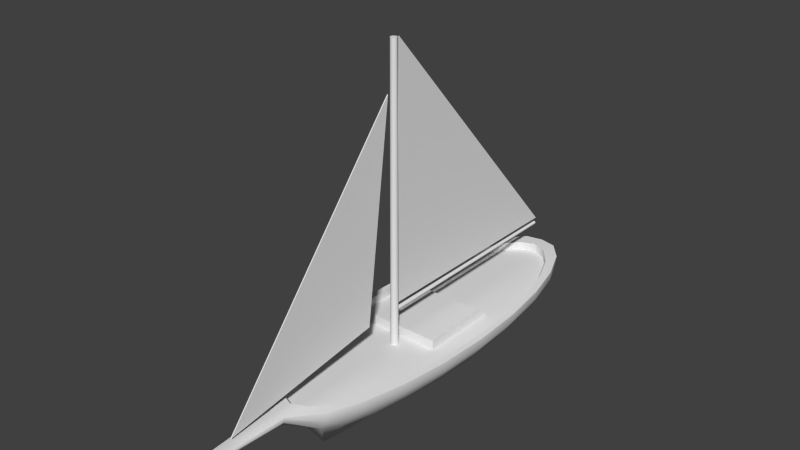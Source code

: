 # Source: boat.blend  (saved by Blender 2.77.0; exported with 4.5.12 LTS)
import bpy
from mathutils import Matrix  # noqa: F401  (used for matrix-valued properties, if any)

bpy.ops.wm.read_factory_settings(use_empty=True)
scene = bpy.context.scene
scene.name = 'Scene'

# ---- collections
col_collection_1 = bpy.data.collections.new('Collection 1'); scene.collection.children.link(col_collection_1)

# ---- materials (node trees are filled in below, after node groups)
mat_material_001 = bpy.data.materials.new('Material.001')
mat_material_001.alpha_threshold = 0.0
mat_material_001.use_transparent_shadow = False
mat_material_001.roughness = 0.5

# ---- node groups
ng_auto_smooth = bpy.data.node_groups.new('Auto Smooth', 'GeometryNodeTree')
_s = ng_auto_smooth.interface.new_socket(name='Geometry', in_out='OUTPUT', socket_type='NodeSocketGeometry')
_s = ng_auto_smooth.interface.new_socket(name='Geometry', in_out='INPUT', socket_type='NodeSocketGeometry')
_s = ng_auto_smooth.interface.new_socket(name='Angle', in_out='INPUT', socket_type='NodeSocketFloat')
_s.subtype = 'ANGLE'
_s.min_value = 0.0
_s.max_value = 3.142
ng_auto_smooth.is_modifier = True
_N = ng_auto_smooth.nodes; _L = ng_auto_smooth.links
n0 = _N.new('NodeGroupOutput'); n0.name = 'Group Output'; n0.location = (480, -100)
n1 = _N.new('NodeGroupInput'); n1.name = 'Group Input'; n1.location = (-420, -300)
n2 = _N.new('NodeGroupInput'); n2.name = 'Group Input.001'; n2.location = (-60, -100)
n3 = _N.new('GeometryNodeSetShadeSmooth'); n3.name = 'Set Shade Smooth'; n3.location = (120, -100)
n3.domain = 'EDGE'
n4 = _N.new('GeometryNodeSetShadeSmooth'); n4.name = 'Set Shade Smooth.001'; n4.location = (300, -100)
n5 = _N.new('GeometryNodeInputMeshEdgeAngle'); n5.name = 'Edge Angle'; n5.location = (-420, -220)
n6 = _N.new('GeometryNodeInputEdgeSmooth'); n6.name = 'Is Edge Smooth'; n6.location = (-60, -160)
n7 = _N.new('GeometryNodeInputShadeSmooth'); n7.name = 'Is Face Smooth'; n7.location = (-240, -340)
n8 = _N.new('FunctionNodeBooleanMath'); n8.name = 'Boolean Math'; n8.location = (-60, -220)
n9 = _N.new('FunctionNodeCompare'); n9.name = 'Compare'; n9.location = (-240, -180)
n9.operation = 'LESS_EQUAL'
_L.new(n5.outputs[0], n9.inputs[0])
_L.new(n4.outputs[0], n0.inputs[0])
_L.new(n1.outputs[1], n9.inputs[1])
_L.new(n9.outputs[0], n8.inputs[0])
_L.new(n7.outputs[0], n8.inputs[1])
_L.new(n2.outputs[0], n3.inputs[0])
_L.new(n6.outputs[0], n3.inputs[1])
_L.new(n3.outputs[0], n4.inputs[0])
_L.new(n8.outputs[0], n3.inputs[2])
n0.is_active_output = True

# ---- material node trees

# ---- world
world_world = bpy.data.worlds.new('World'); scene.world = world_world
world_world.color = (0.05088, 0.05088, 0.05088)
world_world.use_sun_shadow = False
world_world.sun_shadow_jitter_overblur = 0.0
world_world.cycles.sampling_method = 'NONE'
world_world.cycles.sample_map_resolution = 256

# ---- meshes
me_circle = bpy.data.meshes.new('Circle')
me_circle.from_pydata([(1.761e-08, 5.701, 0.0), (-0.4882, 5.6, 0.0), (-0.9431, 5.07, 0.0), (-1.334, 4.14, 0.0), (-1.634, 2.927, 0.0), (-1.822, 1.515, 0.0), (-1.886, 1.159e-06, 0.0), (-1.822, -1.515, 0.0), (-1.634, -2.927, 0.0), (-1.334, -4.14, 0.0), (-0.9431, -5.07, 0.0), (-0.2566, -5.763, 0.05801), (-7.169e-07, -5.962, 0.0), (0.2566, -5.763, 0.05801), (0.9431, -5.07, 0.0), (1.334, -4.14, 0.0), (1.634, -2.927, 0.0), (1.822, -1.515, 0.0), (1.886, -2.005e-06, 0.0), (1.822, 1.515, 0.0), (1.634, 2.927, 0.0), (1.334, 4.14, 0.0), (0.9431, 5.07, 0.0), (0.4882, 5.6, 0.0), (1.761e-08, 5.701, 0.2446), (-0.4882, 5.6, 0.2446), (-0.9431, 5.07, 0.2446), (-1.334, 4.14, 0.2446), (-1.634, 2.927, 0.2446), (-1.822, 1.515, 0.2446), (-1.886, 1.159e-06, 0.2446), (-1.822, -1.515, 0.2446), (-1.634, -2.927, 0.2446), (-1.334, -4.14, 0.2446), (-0.9431, -5.07, 0.2446), (-0.2566, -5.763, 0.1866), (-7.169e-07, -5.962, 0.2446), (0.2566, -5.763, 0.1866), (0.9431, -5.07, 0.2446), (1.334, -4.14, 0.2446), (1.634, -2.927, 0.2446), (1.822, -1.515, 0.2446), (1.886, -2.005e-06, 0.2446), (1.822, 1.515, 0.2446), (1.634, 2.927, 0.2446), (1.334, 4.14, 0.2446), (0.9431, 5.07, 0.2446), (0.4882, 5.6, 0.2446), (1.169e-08, 5.31, 0.2446), (-0.4428, 5.129, 0.2446), (-0.8553, 4.598, 0.2446), (-1.21, 3.755, 0.2446), (-1.481, 2.655, 0.2446), (-1.652, 1.374, 0.2446), (-1.711, 1.053e-06, 0.2446), (-1.652, -1.374, 0.2446), (-1.481, -2.655, 0.2446), (-1.21, -3.755, 0.2446), (-0.8553, -4.598, 0.2446), (-0.4428, -5.129, 0.2446), (-6.545e-07, -5.31, 0.2446), (0.4428, -5.129, 0.2446), (0.8553, -4.598, 0.2446), (1.21, -3.755, 0.2446), (1.481, -2.655, 0.2446), (1.652, -1.374, 0.2446), (1.711, -1.816e-06, 0.2446), (1.652, 1.374, 0.2446), (1.481, 2.655, 0.2446), (1.21, 3.755, 0.2446), (0.8553, 4.598, 0.2446), (0.4428, 5.129, 0.2446), (1.169e-08, 5.31, 7.451e-09), (-0.4428, 5.129, 7.451e-09), (-0.8553, 4.598, 7.451e-09), (-1.21, 3.755, 7.451e-09), (-1.481, 2.655, 7.451e-09), (-1.652, 1.374, 7.451e-09), (-1.711, 1.053e-06, 7.451e-09), (-1.652, -1.374, 7.451e-09), (-1.481, -2.655, 7.451e-09), (-1.21, -3.755, 7.451e-09), (-0.8553, -4.598, 7.451e-09), (-0.4428, -5.129, 7.451e-09), (-6.545e-07, -5.31, 7.451e-09), (0.4428, -5.129, 7.451e-09), (0.8553, -4.598, 7.451e-09), (1.21, -3.755, 7.451e-09), (1.481, -2.655, 7.451e-09), (1.652, -1.374, 7.451e-09), (1.711, -1.816e-06, 7.451e-09), (1.652, 1.374, 7.451e-09), (1.481, 2.655, 7.451e-09), (1.21, 3.755, 7.451e-09), (0.8553, 4.598, 7.451e-09), (0.4428, 5.129, 7.451e-09), (-1.0, -1.0, 0.0), (1.0, -1.0, 0.0), (-1.0, 1.356, 0.0), (1.0, 1.356, 0.0), (-1.0, 1.0, 0.2918), (-1.0, -1.0, 0.2918), (1.0, -1.0, 0.2918), (1.0, 1.0, 0.2918), (1.364e-08, -1.269, 0.0), (-0.05637, -1.284, 0.0), (-0.09764, -1.326, 0.0), (-0.1127, -1.382, 0.0), (-0.09764, -1.438, 0.0), (-0.05637, -1.48, 0.0), (-3.382e-09, -1.495, 0.0), (0.05637, -1.48, 0.0), (0.09764, -1.438, 0.0), (0.1127, -1.382, 0.0), (0.09764, -1.326, 0.0), (0.05637, -1.284, 0.0), (1.429e-08, -1.289, 8.449), (-0.04667, -1.301, 8.449), (-0.08084, -1.335, 8.449), (-0.09335, -1.382, 8.449), (-0.08084, -1.429, 8.449), (-0.04667, -1.463, 8.449), (1.907e-10, -1.475, 8.449), (0.04667, -1.463, 8.449), (0.08084, -1.429, 8.449), (0.09335, -1.382, 8.449), (0.08084, -1.335, 8.449), (0.04667, -1.301, 8.449), (1.319e-08, -1.383, 0.9838), (-0.0287, -1.383, 0.9915), (-0.04971, -1.383, 1.013), (-0.0574, -1.383, 1.041), (-0.04971, -1.383, 1.07), (-0.0287, -1.383, 1.091), (4.526e-09, -1.383, 1.099), (0.0287, -1.383, 1.091), (0.04971, -1.383, 1.07), (0.0574, -1.383, 1.041), (0.04971, -1.383, 1.013), (0.0287, -1.383, 0.9915), (1.475e-08, 5.194, 0.9945), (-0.02334, 5.194, 1.001), (-0.04043, 5.194, 1.018), (-0.04668, 5.194, 1.041), (-0.04043, 5.194, 1.065), (-0.02334, 5.194, 1.082), (7.7e-09, 5.194, 1.088), (0.02334, 5.194, 1.082), (0.04043, 5.194, 1.065), (0.04668, 5.194, 1.041), (0.04043, 5.194, 1.018), (0.02334, 5.194, 1.001), (1.379e-09, 5.422, -0.7682), (-0.3431, 5.335, -0.7682), (-0.6628, 4.627, -0.7682), (-0.9373, 3.825, -0.7682), (-1.148, 2.779, -0.7682), (-1.28, 1.562, -0.7682), (-1.326, 0.2556, -0.7682), (-1.28, -1.051, -0.7682), (-1.148, -2.268, -0.7682), (-0.9373, -3.314, -0.7682), (-0.6628, -4.116, -0.7682), (-0.3431, -4.62, -0.7682), (-5.148e-07, -4.792, -0.7682), (0.3431, -4.62, -0.7682), (0.6628, -4.116, -0.7682), (0.9373, -3.314, -0.7682), (1.148, -2.268, -0.7682), (1.28, -1.051, -0.7682), (1.326, 0.2556, -0.7682), (1.28, 1.562, -0.7682), (1.148, 2.779, -0.7682), (0.9373, 3.825, -0.7682), (0.6628, 4.627, -0.7682), (0.3431, 5.335, -0.7682), (-3.833e-08, 5.169, -1.557), (-0.05848, 5.008, -1.557), (-0.113, 4.539, -1.557), (-0.1598, 3.792, -1.557), (-0.1957, 2.819, -1.557), (-0.2182, 1.685, -1.557), (-0.2259, 0.4686, -1.557), (-0.2182, -0.7478, -1.557), (-0.1957, -1.881, -1.557), (-0.1598, -2.855, -1.557), (-0.113, -3.602, -1.557), (-0.05848, -4.071, -1.557), (-1.263e-07, -4.231, -1.557), (0.05848, -4.071, -1.557), (0.113, -3.602, -1.557), (0.1598, -2.855, -1.557), (0.1957, -1.881, -1.557), (0.2182, -0.7478, -1.557), (0.2259, 0.4686, -1.557), (0.2182, 1.685, -1.557), (0.1957, 2.819, -1.557), (0.1598, 3.792, -1.557), (0.113, 4.539, -1.557), (0.05848, 5.008, -1.557), (-5.857e-06, -8.01, 0.08289), (-0.1573, -7.945, 0.08289), (0.1573, -7.945, 0.08289), (-5.857e-06, -8.01, 0.1617), (-0.1573, -7.945, 0.1617), (0.1573, -7.945, 0.1617), (0.0, -1.189, 8.426), (0.0, -1.224, 1.198), (-0.01976, -1.189, 8.426), (0.0, 5.272, 1.173), (-0.01976, -1.224, 1.198), (-0.01976, 5.272, 1.173), (-0.0299, -7.205, 0.3101), (0.0, -7.205, 0.3101), (5.96e-08, -1.596, 7.085), (0.0, -2.378, 0.9798), (-0.0299, -1.596, 7.085), (-0.0299, -2.378, 0.9798)], [], [(6, 30, 29, 5), (21, 45, 44, 20), (14, 38, 37, 13), (7, 31, 30, 6), (22, 46, 45, 21), (15, 39, 38, 14), (8, 32, 31, 7), (23, 47, 46, 22), (1, 25, 24, 0), (16, 40, 39, 15), (9, 33, 32, 8), (0, 24, 47, 23), (2, 26, 25, 1), (17, 41, 40, 16), (10, 34, 33, 9), (3, 27, 26, 2), (18, 42, 41, 17), (11, 35, 34, 10), (4, 28, 27, 3), (19, 43, 42, 18), (12, 13, 202, 200), (5, 29, 28, 4), (20, 44, 43, 19), (37, 36, 203, 205), (43, 67, 66, 42), (36, 60, 59, 35), (29, 53, 52, 28), (44, 68, 67, 43), (37, 61, 60, 36), (30, 54, 53, 29), (45, 69, 68, 44), (38, 62, 61, 37), (31, 55, 54, 30), (46, 70, 69, 45), (39, 63, 62, 38), (32, 56, 55, 31), (47, 71, 70, 46), (25, 49, 48, 24), (40, 64, 63, 39), (33, 57, 56, 32), (24, 48, 71, 47), (26, 50, 49, 25), (41, 65, 64, 40), (34, 58, 57, 33), (27, 51, 50, 26), (42, 66, 65, 41), (35, 59, 58, 34), (28, 52, 51, 27), (56, 80, 79, 55), (71, 95, 94, 70), (49, 73, 72, 48), (64, 88, 87, 63), (57, 81, 80, 56), (48, 72, 95, 71), (50, 74, 73, 49), (65, 89, 88, 64), (58, 82, 81, 57), (51, 75, 74, 50), (66, 90, 89, 65), (59, 83, 82, 58), (52, 76, 75, 51), (67, 91, 90, 66), (60, 84, 83, 59), (53, 77, 76, 52), (68, 92, 91, 67), (61, 85, 84, 60), (54, 78, 77, 53), (69, 93, 92, 68), (62, 86, 85, 61), (55, 79, 78, 54), (70, 94, 93, 69), (63, 87, 86, 62), (96, 98, 99, 97), (101, 102, 103, 100), (97, 99, 103, 102), (98, 96, 101, 100), (99, 98, 100, 103), (96, 97, 102, 101), (73, 74, 75, 76, 77, 78, 79, 80, 81, 82, 83, 84, 85, 86, 87, 88, 89, 90, 91, 92, 93, 94, 95, 72), (111, 112, 124, 123), (108, 109, 121, 120), (115, 104, 116, 127), (105, 106, 118, 117), (112, 113, 125, 124), (109, 110, 122, 121), (106, 107, 119, 118), (113, 114, 126, 125), (110, 111, 123, 122), (107, 108, 120, 119), (114, 115, 127, 126), (104, 105, 117, 116), (117, 118, 119, 120, 121, 122, 123, 124, 125, 126, 127, 116), (135, 136, 148, 147), (132, 133, 145, 144), (139, 128, 140, 151), (129, 130, 142, 141), (136, 137, 149, 148), (133, 134, 146, 145), (130, 131, 143, 142), (137, 138, 150, 149), (134, 135, 147, 146), (131, 132, 144, 143), (138, 139, 151, 150), (128, 129, 141, 140), (141, 142, 143, 144, 145, 146, 147, 148, 149, 150, 151, 140), (3, 2, 154, 155), (18, 17, 169, 170), (11, 10, 162, 163), (4, 3, 155, 156), (19, 18, 170, 171), (12, 11, 163, 164), (5, 4, 156, 157), (20, 19, 171, 172), (13, 12, 164, 165), (6, 5, 157, 158), (21, 20, 172, 173), (14, 13, 165, 166), (7, 6, 158, 159), (22, 21, 173, 174), (15, 14, 166, 167), (8, 7, 159, 160), (23, 22, 174, 175), (1, 0, 152, 153), (16, 15, 167, 168), (9, 8, 160, 161), (0, 23, 175, 152), (2, 1, 153, 154), (17, 16, 168, 169), (10, 9, 161, 162), (162, 161, 185, 186), (155, 154, 178, 179), (170, 169, 193, 194), (163, 162, 186, 187), (156, 155, 179, 180), (171, 170, 194, 195), (164, 163, 187, 188), (157, 156, 180, 181), (172, 171, 195, 196), (165, 164, 188, 189), (158, 157, 181, 182), (173, 172, 196, 197), (166, 165, 189, 190), (159, 158, 182, 183), (174, 173, 197, 198), (167, 166, 190, 191), (160, 159, 183, 184), (175, 174, 198, 199), (153, 152, 176, 177), (168, 167, 191, 192), (161, 160, 184, 185), (152, 175, 199, 176), (154, 153, 177, 178), (169, 168, 192, 193), (177, 176, 199, 198, 197, 196, 195, 194, 193, 192, 191, 190, 189, 188, 187, 186, 185, 184, 183, 182, 181, 180, 179, 178), (200, 203, 204, 201), (202, 205, 203, 200), (13, 37, 205, 202), (35, 11, 201, 204), (36, 35, 204, 203), (11, 12, 200, 201), (207, 209, 206), (210, 208, 211), (209, 211, 208, 206), (207, 210, 211, 209), (206, 208, 210, 207), (214, 213, 215), (216, 217, 212), (214, 215, 217, 216), (215, 213, 212, 217), (213, 214, 216, 212)])
me_circle.polygons.foreach_set('use_smooth', [1, 1, 1, 1, 1, 1, 1, 1, 1, 1, 1, 1, 1, 1, 1, 1, 1, 1, 1, 1, 1, 1, 1, 1, 1, 1, 1, 1, 1, 1, 1, 1, 1, 1, 1, 1, 1, 1, 1, 1, 1, 1, 1, 1, 1, 1, 1, 1, 1, 1, 1, 1, 1, 1, 1, 1, 1, 1, 1, 1, 1, 1, 1, 1, 1, 1, 1, 1, 1, 1, 1, 1, 1, 1, 1, 1, 1, 1, 1, 1, 1, 1, 1, 1, 1, 1, 1, 1, 1, 1, 1, 1, 1, 1, 1, 1, 1, 1, 1, 1, 1, 1, 1, 1, 1, 1, 1, 1, 1, 1, 1, 1, 1, 1, 1, 1, 1, 1, 1, 1, 1, 1, 1, 1, 1, 1, 1, 1, 1, 1, 1, 1, 1, 1, 1, 1, 1, 1, 1, 1, 1, 1, 1, 1, 1, 1, 1, 1, 1, 1, 1, 1, 1, 1, 1, 1, 1, 1, 1, 1, 0, 0, 0, 0, 0, 0, 0, 0, 0, 0])
_k = set([(24, 25), (24, 47), (25, 26), (26, 27), (27, 28), (28, 29), (29, 30), (30, 31), (31, 32), (32, 33), (33, 34), (34, 35), (35, 204), (37, 38), (37, 205), (38, 39), (39, 40), (40, 41), (41, 42), (42, 43), (43, 44), (44, 45), (45, 46), (46, 47), (48, 49), (48, 71), (49, 50), (50, 51), (51, 52), (52, 53), (53, 54), (54, 55), (55, 56), (56, 57), (57, 58), (58, 59), (59, 60), (60, 61), (61, 62), (62, 63), (63, 64), (64, 65), (65, 66), (66, 67), (67, 68), (68, 69), (69, 70), (70, 71), (72, 73), (72, 95), (73, 74), (74, 75), (75, 76), (76, 77), (77, 78), (78, 79), (79, 80), (80, 81), (81, 82), (82, 83), (83, 84), (84, 85), (85, 86), (86, 87), (87, 88), (88, 89), (89, 90), (90, 91), (91, 92), (92, 93), (93, 94), (94, 95), (96, 97), (96, 98), (96, 101), (97, 99), (97, 102), (98, 99), (98, 100), (99, 103), (100, 101), (100, 103), (101, 102), (102, 103), (116, 117), (116, 127), (117, 118), (118, 119), (119, 120), (120, 121), (121, 122), (122, 123), (123, 124), (124, 125), (125, 126), (126, 127), (140, 141), (140, 151), (141, 142), (142, 143), (143, 144), (144, 145), (145, 146), (146, 147), (147, 148), (148, 149), (149, 150), (150, 151), (203, 204), (203, 205), (206, 207), (206, 209), (207, 209), (208, 210), (208, 211), (210, 211), (212, 216), (212, 217), (213, 214), (213, 215), (214, 215), (216, 217)])
me_circle.attributes.new('sharp_edge', 'BOOLEAN', 'EDGE').data.foreach_set('value', [ (min(e.vertices), max(e.vertices)) in _k for e in me_circle.edges])
_uv = me_circle.uv_layers.new(name='UVMap')
_uv.uv.foreach_set('vector', [0.1609, 0.1829, 0.1648, 0.1829, 0.1648, 0.2074, 0.1609, 0.2074, 0.09018, 0.07053, 0.09445, 0.07053, 0.09445, 0.09226, 0.09018, 0.09226, 0.09018, 0.2357, 0.09445, 0.2357, 0.09344, 0.2481, 0.0912, 0.2481, 0.1609, 0.1583, 0.1648, 0.1583, 0.1648, 0.1829, 0.1609, 0.1829, 0.09018, 0.05386, 0.09445, 0.05386, 0.09445, 0.07053, 0.09018, 0.07053, 0.09018, 0.219, 0.09445, 0.219, 0.09445, 0.2357, 0.09018, 0.2357, 0.1609, 0.1355, 0.1648, 0.1355, 0.1648, 0.1583, 0.1609, 0.1583, 0.09018, 0.04437, 0.09445, 0.04437, 0.09445, 0.05386, 0.09018, 0.05386, 0.3148, 0.2984, 0.3148, 0.3092, 0.2938, 0.3095, 0.2938, 0.2988, 0.09018, 0.1972, 0.09445, 0.1972, 0.09445, 0.219, 0.09018, 0.219, 0.1609, 0.1158, 0.1648, 0.1158, 0.1648, 0.1355, 0.1609, 0.1355, 0.2938, 0.2988, 0.2938, 0.3095, 0.2728, 0.3092, 0.2728, 0.2984, 0.1609, 0.2649, 0.1648, 0.2649, 0.1648, 0.2735, 0.1609, 0.2735, 0.09018, 0.1719, 0.09445, 0.1719, 0.09445, 0.1972, 0.09018, 0.1972, 0.1609, 0.1007, 0.1648, 0.1007, 0.1648, 0.1158, 0.1609, 0.1158, 0.1609, 0.2499, 0.1648, 0.2499, 0.1648, 0.2649, 0.1609, 0.2649, 0.09018, 0.1447, 0.09445, 0.1447, 0.09445, 0.1719, 0.09018, 0.1719, 0.1619, 0.08951, 0.1639, 0.08951, 0.1648, 0.1007, 0.1609, 0.1007, 0.1609, 0.2302, 0.1648, 0.2302, 0.1648, 0.2499, 0.1609, 0.2499, 0.09018, 0.1176, 0.09445, 0.1176, 0.09445, 0.1447, 0.09018, 0.1447, 0.09436, 0.1569, 0.1027, 0.1454, 0.1234, 0.2396, 0.1176, 0.2442, 0.1609, 0.2074, 0.1648, 0.2074, 0.1648, 0.2302, 0.1609, 0.2302, 0.09018, 0.09226, 0.09445, 0.09226, 0.09445, 0.1176, 0.09018, 0.1176, 0.2299, 0.6938, 0.2269, 0.6912, 0.228, 0.6658, 0.2299, 0.6667, 0.2451, 0.7847, 0.2431, 0.7829, 0.2445, 0.7659, 0.2466, 0.766, 0.2269, 0.6912, 0.2266, 0.6993, 0.2212, 0.7013, 0.2237, 0.6935, 0.2012, 0.7828, 0.2033, 0.7812, 0.2047, 0.7971, 0.2027, 0.8004, 0.2421, 0.8021, 0.2404, 0.7987, 0.2431, 0.7829, 0.2451, 0.7847, 0.2299, 0.6938, 0.2319, 0.7017, 0.2266, 0.6993, 0.2269, 0.6912, 0.2012, 0.764, 0.2033, 0.7641, 0.2033, 0.7812, 0.2012, 0.7828, 0.2379, 0.817, 0.2366, 0.8122, 0.2404, 0.7987, 0.2421, 0.8021, 0.2379, 0.7027, 0.2366, 0.7085, 0.2319, 0.7017, 0.2299, 0.6938, 0.2027, 0.7453, 0.2047, 0.7471, 0.2033, 0.7641, 0.2012, 0.764, 0.2327, 0.8283, 0.2319, 0.8224, 0.2366, 0.8122, 0.2379, 0.817, 0.2421, 0.7145, 0.2404, 0.7192, 0.2366, 0.7085, 0.2379, 0.7027, 0.2057, 0.7279, 0.2074, 0.7314, 0.2047, 0.7471, 0.2027, 0.7453, 0.2269, 0.8346, 0.2266, 0.8288, 0.2319, 0.8224, 0.2327, 0.8283, 0.2151, 0.8341, 0.2159, 0.8283, 0.2212, 0.8308, 0.221, 0.8356, 0.2451, 0.7296, 0.2431, 0.7329, 0.2404, 0.7192, 0.2421, 0.7145, 0.2099, 0.7131, 0.2112, 0.7179, 0.2074, 0.7314, 0.2057, 0.7279, 0.221, 0.8356, 0.2212, 0.8308, 0.2266, 0.8288, 0.2269, 0.8346, 0.2099, 0.8273, 0.2112, 0.8215, 0.2159, 0.8283, 0.2151, 0.8341, 0.2466, 0.7472, 0.2445, 0.7489, 0.2431, 0.7329, 0.2451, 0.7296, 0.2151, 0.7017, 0.2159, 0.7076, 0.2112, 0.7179, 0.2099, 0.7131, 0.2057, 0.8156, 0.2074, 0.8109, 0.2112, 0.8215, 0.2099, 0.8273, 0.2466, 0.766, 0.2445, 0.7659, 0.2445, 0.7489, 0.2466, 0.7472, 0.2237, 0.6935, 0.2212, 0.7013, 0.2159, 0.7076, 0.2151, 0.7017, 0.2027, 0.8004, 0.2047, 0.7971, 0.2074, 0.8109, 0.2057, 0.8156, 0.1931, 0.09797, 0.1969, 0.09797, 0.1969, 0.1184, 0.1931, 0.1184, 0.1794, 0.05408, 0.1832, 0.05408, 0.1832, 0.06256, 0.1794, 0.06256, 0.1163, 0.2013, 0.1268, 0.2013, 0.1268, 0.2209, 0.1162, 0.2209, 0.1794, 0.1784, 0.1832, 0.1784, 0.1832, 0.1959, 0.1794, 0.1959, 0.1931, 0.08043, 0.1969, 0.08043, 0.1969, 0.09797, 0.1931, 0.09797, 0.1162, 0.2209, 0.1268, 0.2209, 0.1268, 0.2405, 0.1163, 0.2405, 0.1931, 0.2138, 0.1969, 0.2138, 0.1969, 0.2223, 0.1931, 0.2223, 0.1794, 0.1579, 0.1832, 0.1579, 0.1832, 0.1784, 0.1794, 0.1784, 0.1931, 0.06696, 0.1969, 0.06696, 0.1969, 0.08043, 0.1931, 0.08043, 0.1931, 0.2003, 0.1969, 0.2003, 0.1969, 0.2138, 0.1931, 0.2138, 0.1794, 0.136, 0.1832, 0.136, 0.1832, 0.1579, 0.1794, 0.1579, 0.1931, 0.05851, 0.1969, 0.05851, 0.1969, 0.06696, 0.1931, 0.06696, 0.1931, 0.1827, 0.1969, 0.1827, 0.1969, 0.2003, 0.1931, 0.2003, 0.1794, 0.1141, 0.1832, 0.1141, 0.1832, 0.136, 0.1794, 0.136, 0.1053, 0.2209, 0.09484, 0.2209, 0.09543, 0.2013, 0.1059, 0.2013, 0.1931, 0.1623, 0.1969, 0.1623, 0.1969, 0.1827, 0.1931, 0.1827, 0.1794, 0.09361, 0.1832, 0.09361, 0.1832, 0.1141, 0.1794, 0.1141, 0.1059, 0.2405, 0.09543, 0.2405, 0.09484, 0.2209, 0.1053, 0.2209, 0.1931, 0.1404, 0.1969, 0.1404, 0.1969, 0.1623, 0.1931, 0.1623, 0.1794, 0.07604, 0.1832, 0.07604, 0.1832, 0.09361, 0.1794, 0.09361, 0.1794, 0.2094, 0.1832, 0.2094, 0.1832, 0.2178, 0.1794, 0.2178, 0.1931, 0.1184, 0.1969, 0.1184, 0.1969, 0.1404, 0.1931, 0.1404, 0.1794, 0.06256, 0.1832, 0.06256, 0.1832, 0.07604, 0.1794, 0.07604, 0.1794, 0.1959, 0.1832, 0.1959, 0.1832, 0.2094, 0.1794, 0.2094, 0.5022, 0.1209, 0.4162, 0.1209, 0.4162, 0.03252, 0.5022, 0.03252, 0.222, 0.5351, 0.222, 0.6235, 0.136, 0.6235, 0.136, 0.5351, 0.05671, 0.2013, 0.05671, 0.2897, 0.03917, 0.2897, 0.03917, 0.2013, 0.02885, 0.2013, 0.02885, 0.2897, 0.01131, 0.2897, 0.01131, 0.2013, 0.08451, 0.2013, 0.08451, 0.2897, 0.06703, 0.2897, 0.06703, 0.2013, 0.3209, 0.2, 0.3209, 0.2884, 0.3034, 0.2884, 0.3034, 0.2, 0.08929, 0.9244, 0.07612, 0.9074, 0.06465, 0.8803, 0.05567, 0.845, 0.04979, 0.8037, 0.0474, 0.7594, 0.04868, 0.715, 0.05353, 0.6737, 0.06162, 0.6381, 0.0724, 0.6108, 0.08515, 0.5935, 0.09898, 0.5876, 0.113, 0.5933, 0.1261, 0.6102, 0.1376, 0.6373, 0.1466, 0.6727, 0.1525, 0.714, 0.1549, 0.7583, 0.1536, 0.8026, 0.1487, 0.844, 0.1406, 0.8796, 0.1298, 0.9069, 0.1171, 0.9241, 0.1033, 0.9301, 0.2814, 0.03068, 0.2823, 0.03068, 0.2825, 0.2133, 0.2817, 0.2133, 0.3272, 0.07426, 0.3278, 0.07426, 0.3275, 0.2092, 0.327, 0.2092, 0.3003, 0.2127, 0.2991, 0.2127, 0.2991, 0.03068, 0.3001, 0.0307, 0.3248, 0.07426, 0.3254, 0.07426, 0.3256, 0.2092, 0.325, 0.2092, 0.2823, 0.03068, 0.2834, 0.03068, 0.2834, 0.2133, 0.2825, 0.2133, 0.2905, 0.03068, 0.2917, 0.03068, 0.2917, 0.2133, 0.2907, 0.2133, 0.3254, 0.07426, 0.3263, 0.07426, 0.3263, 0.2092, 0.3256, 0.2092, 0.2834, 0.03068, 0.2846, 0.03068, 0.2844, 0.2133, 0.2834, 0.2133, 0.2917, 0.03068, 0.2929, 0.03068, 0.2927, 0.2133, 0.2917, 0.2133, 0.3263, 0.07426, 0.3272, 0.07426, 0.327, 0.2092, 0.3263, 0.2092, 0.2846, 0.03068, 0.2855, 0.03068, 0.2851, 0.2133, 0.2844, 0.2133, 0.2991, 0.2127, 0.298, 0.2127, 0.2982, 0.0307, 0.2991, 0.03068, 0.1185, 0.4894, 0.1167, 0.4883, 0.1156, 0.4865, 0.1156, 0.4843, 0.1167, 0.4825, 0.1185, 0.4814, 0.1205, 0.4814, 0.1223, 0.4825, 0.1234, 0.4843, 0.1234, 0.4865, 0.1223, 0.4883, 0.1205, 0.4894, 0.2245, 0.2462, 0.2239, 0.2462, 0.2237, 0.0596, 0.2241, 0.0596, 0.2317, 0.2462, 0.2311, 0.2462, 0.2315, 0.0596, 0.2319, 0.0596, 0.2135, 0.0596, 0.2143, 0.0596, 0.2143, 0.2462, 0.2137, 0.2462, 0.2151, 0.0596, 0.2157, 0.05961, 0.2154, 0.2462, 0.215, 0.2462, 0.2239, 0.2462, 0.2231, 0.2462, 0.223, 0.0596, 0.2237, 0.0596, 0.2415, 0.2462, 0.2407, 0.2462, 0.2407, 0.0596, 0.2413, 0.0596, 0.2333, 0.2462, 0.2325, 0.2462, 0.2326, 0.0596, 0.2332, 0.0596, 0.2231, 0.2462, 0.2223, 0.2462, 0.2224, 0.0596, 0.223, 0.0596, 0.2407, 0.2462, 0.2399, 0.2462, 0.2401, 0.0596, 0.2407, 0.0596, 0.2325, 0.2462, 0.2317, 0.2462, 0.2319, 0.0596, 0.2326, 0.0596, 0.213, 0.05961, 0.2135, 0.0596, 0.2137, 0.2462, 0.2132, 0.2462, 0.2143, 0.0596, 0.2151, 0.0596, 0.215, 0.2462, 0.2143, 0.2462, 0.2239, 0.9055, 0.2248, 0.905, 0.2258, 0.905, 0.2267, 0.9055, 0.2273, 0.9065, 0.2273, 0.9075, 0.2267, 0.9085, 0.2258, 0.909, 0.2248, 0.909, 0.2239, 0.9085, 0.2234, 0.9075, 0.2234, 0.9065, 0.1609, 0.2499, 0.1609, 0.2649, 0.1488, 0.2577, 0.1488, 0.2447, 0.09018, 0.1447, 0.09018, 0.1719, 0.07677, 0.1636, 0.07677, 0.1402, 0.08144, 0.1514, 0.0451, 0.1299, 0.04599, 0.0863, 0.06498, 0.1041, 0.1609, 0.2302, 0.1609, 0.2499, 0.1488, 0.2447, 0.1488, 0.2278, 0.09018, 0.1176, 0.09018, 0.1447, 0.07677, 0.1402, 0.07677, 0.1168, 0.09436, 0.1569, 0.08144, 0.1514, 0.06498, 0.1041, 0.08117, 0.1074, 0.1609, 0.2074, 0.1609, 0.2302, 0.1488, 0.2278, 0.1488, 0.2081, 0.09018, 0.09226, 0.09018, 0.1176, 0.07677, 0.1168, 0.07677, 0.09493, 0.1027, 0.1454, 0.09436, 0.1569, 0.08117, 0.1074, 0.09345, 0.09606, 0.1609, 0.1829, 0.1609, 0.2074, 0.1488, 0.2081, 0.1488, 0.187, 0.09018, 0.07053, 0.09018, 0.09226, 0.07677, 0.09493, 0.07677, 0.0762, 0.1234, 0.1079, 0.1027, 0.1454, 0.09345, 0.09606, 0.101, 0.07084, 0.1609, 0.1583, 0.1609, 0.1829, 0.1488, 0.187, 0.1488, 0.1658, 0.09018, 0.05386, 0.09018, 0.07053, 0.07677, 0.0762, 0.07677, 0.06182, 0.09018, 0.219, 0.09018, 0.2357, 0.07678, 0.2186, 0.07677, 0.2042, 0.1609, 0.1355, 0.1609, 0.1583, 0.1488, 0.1658, 0.1488, 0.1461, 0.09018, 0.04437, 0.09018, 0.05386, 0.07677, 0.06182, 0.07678, 0.04914, 0.3148, 0.2984, 0.2938, 0.2988, 0.2938, 0.264, 0.3086, 0.2637, 0.09018, 0.1972, 0.09018, 0.219, 0.07677, 0.2042, 0.07677, 0.1854, 0.1609, 0.1158, 0.1609, 0.1355, 0.1488, 0.1461, 0.1488, 0.1292, 0.2938, 0.2988, 0.2728, 0.2984, 0.2791, 0.2637, 0.2938, 0.264, 0.1609, 0.2649, 0.1609, 0.2735, 0.1488, 0.2692, 0.1488, 0.2577, 0.09018, 0.1719, 0.09018, 0.1972, 0.07677, 0.1854, 0.07677, 0.1636, 0.1609, 0.1007, 0.1609, 0.1158, 0.1488, 0.1292, 0.1488, 0.1162, 0.1488, 0.1162, 0.1488, 0.1292, 0.1364, 0.1366, 0.1364, 0.1245, 0.1488, 0.2447, 0.1488, 0.2577, 0.1364, 0.2563, 0.1364, 0.2442, 0.06337, 0.144, 0.06185, 0.1666, 0.04413, 0.1609, 0.04497, 0.1398, 0.1488, 0.108, 0.1488, 0.1162, 0.1364, 0.1245, 0.1364, 0.1169, 0.02319, 0.09889, 0.02734, 0.08093, 0.04041, 0.0821, 0.03924, 0.09892, 0.06337, 0.1214, 0.06337, 0.144, 0.04497, 0.1398, 0.04555, 0.1188, 0.3349, 0.281, 0.3202, 0.281, 0.3324, 0.2461, 0.3349, 0.2461, 0.02025, 0.1199, 0.02319, 0.09889, 0.03924, 0.09892, 0.0382, 0.1185, 0.06185, 0.1003, 0.06337, 0.1214, 0.04555, 0.1188, 0.04583, 0.09915, 0.3353, 0.04991, 0.3206, 0.0499, 0.3206, 0.01506, 0.3231, 0.01507, 0.01873, 0.1424, 0.02025, 0.1199, 0.0382, 0.1185, 0.03736, 0.1395, 0.05891, 0.08206, 0.06185, 0.1003, 0.04583, 0.09915, 0.04579, 0.08229, 0.07678, 0.2186, 0.07678, 0.2276, 0.06301, 0.2178, 0.063, 0.2094, 0.01873, 0.1651, 0.01873, 0.1424, 0.03736, 0.1395, 0.03679, 0.1606, 0.07677, 0.06182, 0.07677, 0.0762, 0.063, 0.07681, 0.063, 0.06342, 0.07677, 0.2042, 0.07678, 0.2186, 0.063, 0.2094, 0.063, 0.196, 0.02025, 0.1862, 0.01873, 0.1651, 0.03679, 0.1606, 0.03651, 0.1802, 0.07678, 0.04914, 0.07677, 0.06182, 0.063, 0.06342, 0.063, 0.055, 0.3086, 0.2637, 0.2938, 0.264, 0.2938, 0.2283, 0.2964, 0.2278, 0.05891, 0.1876, 0.05475, 0.2055, 0.04192, 0.1973, 0.04309, 0.1804, 0.02319, 0.2044, 0.02025, 0.1862, 0.03651, 0.1802, 0.03654, 0.1971, 0.2938, 0.264, 0.2791, 0.2637, 0.2913, 0.2278, 0.2938, 0.2283, 0.1488, 0.2577, 0.1488, 0.2692, 0.1364, 0.2639, 0.1364, 0.2563, 0.06185, 0.1666, 0.05891, 0.1876, 0.04309, 0.1804, 0.04413, 0.1609, 0.04283, 0.06112, 0.0439, 0.05839, 0.0448, 0.06119, 0.04544, 0.06934, 0.04579, 0.08229, 0.04583, 0.09915, 0.04555, 0.1188, 0.04497, 0.1398, 0.04413, 0.1609, 0.04309, 0.1804, 0.04192, 0.1973, 0.0407, 0.2102, 0.03951, 0.2182, 0.03843, 0.221, 0.03754, 0.2182, 0.0369, 0.21, 0.03654, 0.1971, 0.03651, 0.1802, 0.03679, 0.1606, 0.03736, 0.1395, 0.0382, 0.1185, 0.03924, 0.09892, 0.04041, 0.0821, 0.04164, 0.06921, 0.2234, 0.8875, 0.2268, 0.8875, 0.2268, 0.8944, 0.2234, 0.8944, 0.2234, 0.8805, 0.2268, 0.8805, 0.2268, 0.8875, 0.2234, 0.8875, 0.0912, 0.2481, 0.09344, 0.2481, 0.09301, 0.2872, 0.09163, 0.2872, 0.1639, 0.08951, 0.1619, 0.08951, 0.1623, 0.05418, 0.1635, 0.05418, 0.2269, 0.6912, 0.2237, 0.6935, 0.2261, 0.6665, 0.228, 0.6658, 0.08144, 0.1514, 0.09436, 0.1569, 0.1176, 0.2442, 0.1103, 0.2433, 0.9903, 0.0218, 0.9854, 0.3012, 0.671, 0.01641, 0.9801, 0.01666, 0.981, 0.3323, 0.6973, 0.01018, 0.2699, 0.2323, 0.2693, 0.2323, 0.2693, 0.04113, 0.2699, 0.04113, 0.3058, 0.171, 0.3054, 0.171, 0.3054, 0.03068, 0.3058, 0.03068, 0.2622, 0.04113, 0.2627, 0.04113, 0.2627, 0.2462, 0.2622, 0.2462, 0.9548, 0.3325, 0.727, 0.01757, 0.9348, 0.0633, 0.6986, 0.0128, 0.9562, 0.09329, 0.9537, 0.3061, 0.3115, 0.03068, 0.3115, 0.1635, 0.3108, 0.1635, 0.3108, 0.03068, 0.2773, 0.04113, 0.2773, 0.1783, 0.2765, 0.1783, 0.2765, 0.04113, 0.249, 0.05378, 0.249, 0.2462, 0.2481, 0.2462, 0.2481, 0.05378])
me_circle.materials.append(mat_material_001)
me_circle.use_remesh_preserve_volume = False
me_circle.use_remesh_preserve_attributes = False
me_circle.use_mirror_vertex_groups = False
me_circle.use_paint_bone_selection = False
me_circle.use_paint_mask = True
me_circle.update()

# ---- objects
ob_circle = bpy.data.objects.new('Circle', me_circle)

# ---- transforms, parenting, visibility, modifiers, constraints
ob_circle.location = (0.0, 0.0, 0.4995)
ob_circle.lineart.crease_threshold = 0.0
_m = ob_circle.modifiers.new('Auto Smooth', 'NODES')
_m.node_group = ng_auto_smooth
_gi = [s.identifier for s in ng_auto_smooth.interface.items_tree if s.item_type == 'SOCKET' and s.in_out == 'INPUT']
_m[_gi[1]] = 3.142  # Angle

# ---- collection membership
col_collection_1.objects.link(ob_circle)

# ---- scene / render settings (as saved in the file)
scene.frame_start = 1; scene.frame_end = 250; scene.frame_set(1)
scene.render.engine = 'BLENDER_EEVEE_NEXT'
scene.render.resolution_percentage = 50
scene.render.dither_intensity = 0.0
scene.cycles.use_denoising = False
scene.cycles.samples = 10
scene.cycles.sampling_pattern = 'TABULATED_SOBOL'
scene.cycles.light_sampling_threshold = 0.0
scene.cycles.use_adaptive_sampling = False
scene.cycles.use_light_tree = False
scene.cycles.blur_glossy = 0.0
scene.cycles.pixel_filter_type = 'GAUSSIAN'
scene.cycles.sample_clamp_indirect = 0.0
scene.view_settings.view_transform = 'Standard'
bpy.context.view_layer.update()

# ---- added for rendering (the .blend has no active camera and no usable light): camera, sun
cam_auto = bpy.data.cameras.new('AutoCamera')
cam_auto.lens = 50.0
cam_auto.sensor_width = 36.0
cam_auto.clip_end = 1000.0
ob_auto_camera = bpy.data.objects.new('AutoCamera', cam_auto)
scene.collection.objects.link(ob_auto_camera)
ob_auto_camera.location = (16.0883, -20.46, 16.8162)
ob_auto_camera.rotation_euler = (1.09748, -7.21219e-08, 0.694738)
scene.camera = ob_auto_camera
light_auto_sun = bpy.data.lights.new('AutoSun', 'SUN')
light_auto_sun.energy = 3.0
light_auto_sun.angle = 0.0523599
ob_auto_sun = bpy.data.objects.new('AutoSun', light_auto_sun)
scene.collection.objects.link(ob_auto_sun)
ob_auto_sun.rotation_euler = (0.872665, 0.174533, 0.523599)
bpy.context.view_layer.update()
